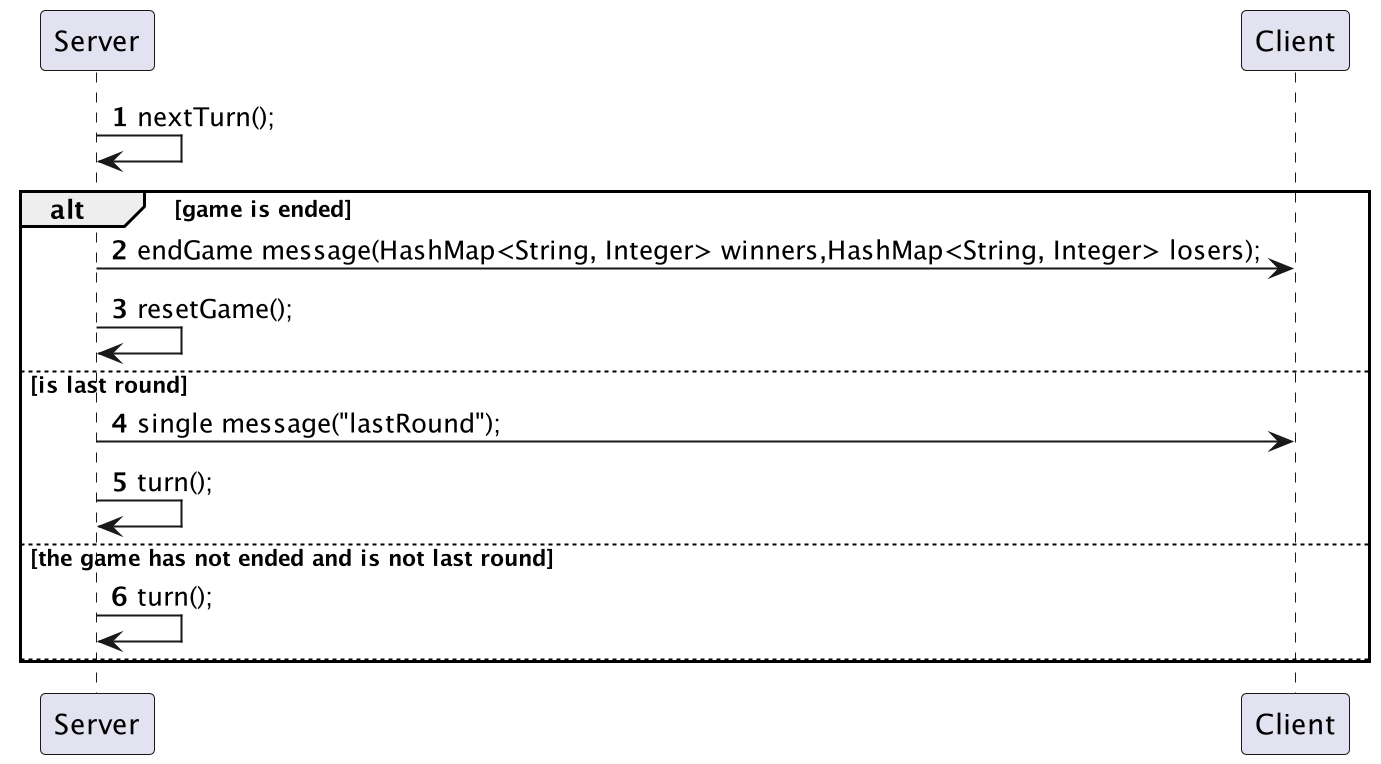

The diagram above was rendered by PlantUML. Its source (embedded in the PNG):
@startuml
'https://plantuml.com/sequence-diagram

autonumber

Server->Server: nextTurn();

alt game is ended
Client<-Server: endGame message(HashMap<String, Integer> winners,HashMap<String, Integer> losers);
Server->Server: resetGame();
else is last round
Client<-Server: single message("lastRound");
Server->Server: turn();
'poi è come in game phase
else the game has not ended and is not last round
Server->Server: turn();
else
end
@enduml